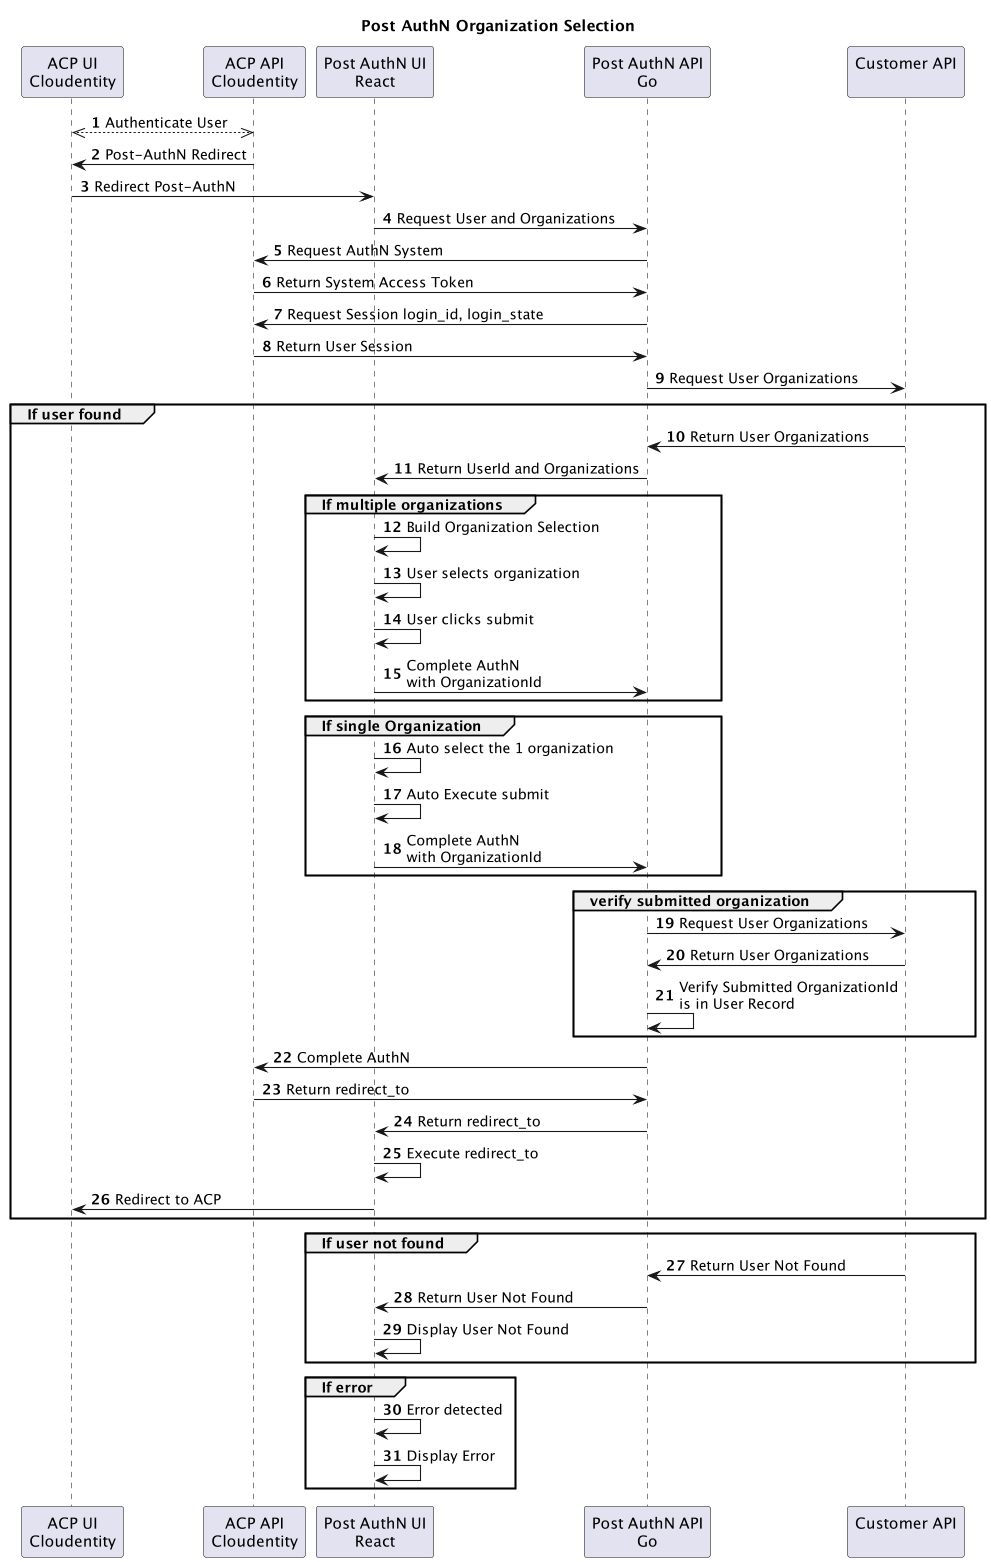

The diagram above was rendered by PlantUML. Its source (embedded in the PNG):
@startuml

title "Post AuthN Organization Selection"
scale 1.09
autonumber
participant acp_ui as "ACP UI\nCloudentity" 
participant acp_api as "ACP API\nCloudentity"
participant post_authn_ui as "Post AuthN UI\nReact"
participant post_authn_api as "Post AuthN API\nGo"
participant customer_api as "Customer API\n"

acp_ui <-->> acp_api: Authenticate User

acp_ui <- acp_api: Post-AuthN Redirect
post_authn_ui <- acp_ui: Redirect Post-AuthN 
post_authn_ui -> post_authn_api: Request User and Organizations

acp_api <- post_authn_api: Request AuthN System
acp_api -> post_authn_api: Return System Access Token

acp_api <- post_authn_api: Request Session login_id, login_state
acp_api -> post_authn_api: Return User Session

post_authn_api -> customer_api: Request User Organizations

group If user found
  post_authn_api <- customer_api: Return User Organizations
  post_authn_ui <- post_authn_api: Return UserId and Organizations
  group If multiple organizations
    post_authn_ui -> post_authn_ui: Build Organization Selection
    post_authn_ui -> post_authn_ui: User selects organization
    post_authn_ui -> post_authn_ui: User clicks submit
    post_authn_ui -> post_authn_api: Complete AuthN\nwith OrganizationId
  end
  group If single Organization
    post_authn_ui -> post_authn_ui: Auto select the 1 organization
    post_authn_ui -> post_authn_ui: Auto Execute submit
    post_authn_ui -> post_authn_api: Complete AuthN\nwith OrganizationId
  end
  group verify submitted organization
    post_authn_api -> customer_api: Request User Organizations
    post_authn_api <- customer_api: Return User Organizations
    post_authn_api -> post_authn_api: Verify Submitted OrganizationId\nis in User Record
  end
  acp_api <- post_authn_api: Complete AuthN
  acp_api -> post_authn_api: Return redirect_to
  post_authn_ui <- post_authn_api: Return redirect_to
  post_authn_ui-> post_authn_ui: Execute redirect_to
  acp_ui <- post_authn_ui: Redirect to ACP
end

group If user not found
  post_authn_api <- customer_api: Return User Not Found
  post_authn_ui <- post_authn_api: Return User Not Found
  post_authn_ui -> post_authn_ui: Display User Not Found
end

group If error
  post_authn_ui -> post_authn_ui: Error detected
  post_authn_ui -> post_authn_ui: Display Error
end

@enduml